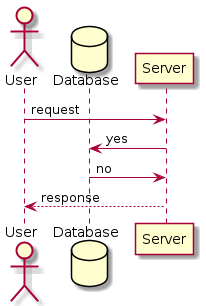

The diagram above was rendered by PlantUML. Its source (embedded in the PNG):
@startuml
actor User
database Database 
User -> Server: request
Server -> Database: yes
Database -> Server: no
Server --> User: response
@enduml